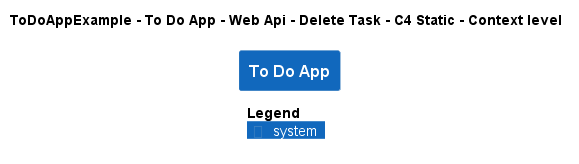

The diagram above was rendered by PlantUML. Its source (embedded in the PNG):
@startuml
!pragma layout smetana
!include ..\..\..\..\..\..\..\.c4s\C4_Context.puml

AddElementTag("c4interflow:lifecycle:new", $bgColor=green, $fontColor=#ffffff, $borderColor=green, $shadowing="False")
AddElementTag("c4interflow:lifecycle:changed", $bgColor=orange, $fontColor=#ffffff, $borderColor=orange, $shadowing="False")
AddElementTag("c4interflow:lifecycle:removed", $bgColor=red, $fontColor=#ffffff, $borderColor=red, $shadowing="False")

AddRelTag("c4interflow:lifecycle:new", $textColor=green, $lineColor=green)
AddRelTag("c4interflow:lifecycle:changed", $textColor=orange, $lineColor=orange)
AddRelTag("c4interflow:lifecycle:removed", $textColor=red, $lineColor=red)

SHOW_PERSON_PORTRAIT()
LAYOUT_TOP_DOWN()

skinparam linetype polyline

title ToDoAppExample - To Do App - Web Api - Delete Task - C4 Static - Context level

System(ToDoAppExample.SoftwareSystems.ToDoApp, "To Do App", "")



SHOW_LEGEND()
@enduml